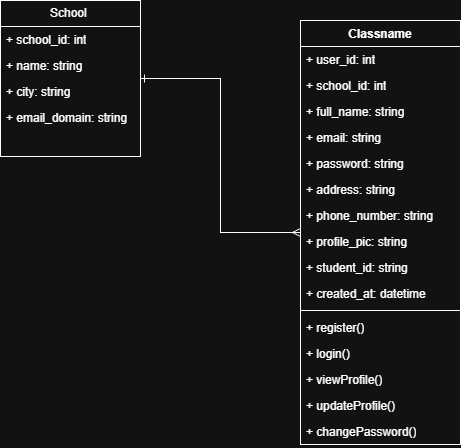

The diagram above was exported from draw.io. Its source (the exported page's mxGraphModel, read from the mxfile embedded in the PNG):
<mxGraphModel dx="1426" dy="777" grid="1" gridSize="10" guides="1" tooltips="1" connect="1" arrows="1" fold="1" page="1" pageScale="1" pageWidth="850" pageHeight="1100" math="0" shadow="0">
  <root>
    <mxCell id="0" />
    <mxCell id="1" parent="0" />
    <mxCell id="3Di7dJLw7uGTfLnx_m1h-24" edge="1" parent="1" source="YnrS34gIUVOGzdFUEYXK-6" style="edgeStyle=orthogonalEdgeStyle;rounded=0;orthogonalLoop=1;jettySize=auto;html=1;endArrow=ERmany;endFill=0;startArrow=ERone;startFill=0;" target="3Di7dJLw7uGTfLnx_m1h-5">
      <mxGeometry relative="1" as="geometry" />
    </mxCell>
    <mxCell id="YnrS34gIUVOGzdFUEYXK-6" parent="1" style="swimlane;fontStyle=0;childLayout=stackLayout;horizontal=1;startSize=26;fillColor=none;horizontalStack=0;resizeParent=1;resizeParentMax=0;resizeLast=0;collapsible=1;marginBottom=0;whiteSpace=wrap;html=1;" value="School&amp;nbsp;" vertex="1">
      <mxGeometry height="156" width="140" x="200" y="240" as="geometry" />
    </mxCell>
    <mxCell id="YnrS34gIUVOGzdFUEYXK-7" parent="YnrS34gIUVOGzdFUEYXK-6" style="text;strokeColor=none;fillColor=none;align=left;verticalAlign=top;spacingLeft=4;spacingRight=4;overflow=hidden;rotatable=0;points=[[0,0.5],[1,0.5]];portConstraint=eastwest;whiteSpace=wrap;html=1;" value="+ school_id: int" vertex="1">
      <mxGeometry height="26" width="140" y="26" as="geometry" />
    </mxCell>
    <mxCell id="YnrS34gIUVOGzdFUEYXK-8" parent="YnrS34gIUVOGzdFUEYXK-6" style="text;strokeColor=none;fillColor=none;align=left;verticalAlign=top;spacingLeft=4;spacingRight=4;overflow=hidden;rotatable=0;points=[[0,0.5],[1,0.5]];portConstraint=eastwest;whiteSpace=wrap;html=1;" value="+ name: string" vertex="1">
      <mxGeometry height="26" width="140" y="52" as="geometry" />
    </mxCell>
    <mxCell id="YnrS34gIUVOGzdFUEYXK-9" parent="YnrS34gIUVOGzdFUEYXK-6" style="text;strokeColor=none;fillColor=none;align=left;verticalAlign=top;spacingLeft=4;spacingRight=4;overflow=hidden;rotatable=0;points=[[0,0.5],[1,0.5]];portConstraint=eastwest;whiteSpace=wrap;html=1;" value="+ city: string" vertex="1">
      <mxGeometry height="26" width="140" y="78" as="geometry" />
    </mxCell>
    <mxCell id="3Di7dJLw7uGTfLnx_m1h-2" parent="YnrS34gIUVOGzdFUEYXK-6" style="text;strokeColor=none;fillColor=none;align=left;verticalAlign=top;spacingLeft=4;spacingRight=4;overflow=hidden;rotatable=0;points=[[0,0.5],[1,0.5]];portConstraint=eastwest;whiteSpace=wrap;html=1;" value="+ email_domain: string" vertex="1">
      <mxGeometry height="26" width="140" y="104" as="geometry" />
    </mxCell>
    <mxCell id="3Di7dJLw7uGTfLnx_m1h-1" parent="YnrS34gIUVOGzdFUEYXK-6" style="text;strokeColor=none;fillColor=none;align=left;verticalAlign=top;spacingLeft=4;spacingRight=4;overflow=hidden;rotatable=0;points=[[0,0.5],[1,0.5]];portConstraint=eastwest;whiteSpace=wrap;html=1;" vertex="1">
      <mxGeometry height="26" width="140" y="130" as="geometry" />
    </mxCell>
    <mxCell id="3Di7dJLw7uGTfLnx_m1h-5" parent="1" style="swimlane;fontStyle=1;align=center;verticalAlign=top;childLayout=stackLayout;horizontal=1;startSize=26;horizontalStack=0;resizeParent=1;resizeParentMax=0;resizeLast=0;collapsible=1;marginBottom=0;whiteSpace=wrap;html=1;" value="Classname" vertex="1">
      <mxGeometry height="424" width="160" x="500" y="260" as="geometry" />
    </mxCell>
    <mxCell id="3Di7dJLw7uGTfLnx_m1h-6" parent="3Di7dJLw7uGTfLnx_m1h-5" style="text;strokeColor=none;fillColor=none;align=left;verticalAlign=top;spacingLeft=4;spacingRight=4;overflow=hidden;rotatable=0;points=[[0,0.5],[1,0.5]];portConstraint=eastwest;whiteSpace=wrap;html=1;" value="+ user_id: int" vertex="1">
      <mxGeometry height="26" width="160" y="26" as="geometry" />
    </mxCell>
    <mxCell id="3Di7dJLw7uGTfLnx_m1h-10" parent="3Di7dJLw7uGTfLnx_m1h-5" style="text;strokeColor=none;fillColor=none;align=left;verticalAlign=top;spacingLeft=4;spacingRight=4;overflow=hidden;rotatable=0;points=[[0,0.5],[1,0.5]];portConstraint=eastwest;whiteSpace=wrap;html=1;" value="+ school_id: int" vertex="1">
      <mxGeometry height="26" width="160" y="52" as="geometry" />
    </mxCell>
    <mxCell id="3Di7dJLw7uGTfLnx_m1h-9" parent="3Di7dJLw7uGTfLnx_m1h-5" style="text;strokeColor=none;fillColor=none;align=left;verticalAlign=top;spacingLeft=4;spacingRight=4;overflow=hidden;rotatable=0;points=[[0,0.5],[1,0.5]];portConstraint=eastwest;whiteSpace=wrap;html=1;" value="+ full_name: string" vertex="1">
      <mxGeometry height="26" width="160" y="78" as="geometry" />
    </mxCell>
    <mxCell id="3Di7dJLw7uGTfLnx_m1h-16" parent="3Di7dJLw7uGTfLnx_m1h-5" style="text;strokeColor=none;fillColor=none;align=left;verticalAlign=top;spacingLeft=4;spacingRight=4;overflow=hidden;rotatable=0;points=[[0,0.5],[1,0.5]];portConstraint=eastwest;whiteSpace=wrap;html=1;" value="+ email: string" vertex="1">
      <mxGeometry height="26" width="160" y="104" as="geometry" />
    </mxCell>
    <mxCell id="3Di7dJLw7uGTfLnx_m1h-15" parent="3Di7dJLw7uGTfLnx_m1h-5" style="text;strokeColor=none;fillColor=none;align=left;verticalAlign=top;spacingLeft=4;spacingRight=4;overflow=hidden;rotatable=0;points=[[0,0.5],[1,0.5]];portConstraint=eastwest;whiteSpace=wrap;html=1;" value="+ password: string" vertex="1">
      <mxGeometry height="26" width="160" y="130" as="geometry" />
    </mxCell>
    <mxCell id="3Di7dJLw7uGTfLnx_m1h-14" parent="3Di7dJLw7uGTfLnx_m1h-5" style="text;strokeColor=none;fillColor=none;align=left;verticalAlign=top;spacingLeft=4;spacingRight=4;overflow=hidden;rotatable=0;points=[[0,0.5],[1,0.5]];portConstraint=eastwest;whiteSpace=wrap;html=1;" value="+ address: string" vertex="1">
      <mxGeometry height="26" width="160" y="156" as="geometry" />
    </mxCell>
    <mxCell id="3Di7dJLw7uGTfLnx_m1h-21" parent="3Di7dJLw7uGTfLnx_m1h-5" style="text;strokeColor=none;fillColor=none;align=left;verticalAlign=top;spacingLeft=4;spacingRight=4;overflow=hidden;rotatable=0;points=[[0,0.5],[1,0.5]];portConstraint=eastwest;whiteSpace=wrap;html=1;" value="+ phone_number: string" vertex="1">
      <mxGeometry height="26" width="160" y="182" as="geometry" />
    </mxCell>
    <mxCell id="3Di7dJLw7uGTfLnx_m1h-20" parent="3Di7dJLw7uGTfLnx_m1h-5" style="text;strokeColor=none;fillColor=none;align=left;verticalAlign=top;spacingLeft=4;spacingRight=4;overflow=hidden;rotatable=0;points=[[0,0.5],[1,0.5]];portConstraint=eastwest;whiteSpace=wrap;html=1;" value="+ profile_pic: string" vertex="1">
      <mxGeometry height="26" width="160" y="208" as="geometry" />
    </mxCell>
    <mxCell id="3Di7dJLw7uGTfLnx_m1h-19" parent="3Di7dJLw7uGTfLnx_m1h-5" style="text;strokeColor=none;fillColor=none;align=left;verticalAlign=top;spacingLeft=4;spacingRight=4;overflow=hidden;rotatable=0;points=[[0,0.5],[1,0.5]];portConstraint=eastwest;whiteSpace=wrap;html=1;" value="+ student_id: string" vertex="1">
      <mxGeometry height="26" width="160" y="234" as="geometry" />
    </mxCell>
    <mxCell id="3Di7dJLw7uGTfLnx_m1h-18" parent="3Di7dJLw7uGTfLnx_m1h-5" style="text;strokeColor=none;fillColor=none;align=left;verticalAlign=top;spacingLeft=4;spacingRight=4;overflow=hidden;rotatable=0;points=[[0,0.5],[1,0.5]];portConstraint=eastwest;whiteSpace=wrap;html=1;" value="+ created_at: datetime" vertex="1">
      <mxGeometry height="26" width="160" y="260" as="geometry" />
    </mxCell>
    <mxCell id="3Di7dJLw7uGTfLnx_m1h-7" parent="3Di7dJLw7uGTfLnx_m1h-5" style="line;strokeWidth=1;fillColor=none;align=left;verticalAlign=middle;spacingTop=-1;spacingLeft=3;spacingRight=3;rotatable=0;labelPosition=right;points=[];portConstraint=eastwest;strokeColor=inherit;" value="" vertex="1">
      <mxGeometry height="8" width="160" y="286" as="geometry" />
    </mxCell>
    <mxCell id="3Di7dJLw7uGTfLnx_m1h-8" parent="3Di7dJLw7uGTfLnx_m1h-5" style="text;strokeColor=none;fillColor=none;align=left;verticalAlign=top;spacingLeft=4;spacingRight=4;overflow=hidden;rotatable=0;points=[[0,0.5],[1,0.5]];portConstraint=eastwest;whiteSpace=wrap;html=1;" value="+ register()" vertex="1">
      <mxGeometry height="26" width="160" y="294" as="geometry" />
    </mxCell>
    <mxCell id="3Di7dJLw7uGTfLnx_m1h-23" parent="3Di7dJLw7uGTfLnx_m1h-5" style="text;strokeColor=none;fillColor=none;align=left;verticalAlign=top;spacingLeft=4;spacingRight=4;overflow=hidden;rotatable=0;points=[[0,0.5],[1,0.5]];portConstraint=eastwest;whiteSpace=wrap;html=1;" value="+ login()&lt;span style=&quot;white-space: pre;&quot;&gt;&#09;&lt;/span&gt;" vertex="1">
      <mxGeometry height="26" width="160" y="320" as="geometry" />
    </mxCell>
    <mxCell id="3Di7dJLw7uGTfLnx_m1h-22" parent="3Di7dJLw7uGTfLnx_m1h-5" style="text;strokeColor=none;fillColor=none;align=left;verticalAlign=top;spacingLeft=4;spacingRight=4;overflow=hidden;rotatable=0;points=[[0,0.5],[1,0.5]];portConstraint=eastwest;whiteSpace=wrap;html=1;" value="+ viewProfile()" vertex="1">
      <mxGeometry height="26" width="160" y="346" as="geometry" />
    </mxCell>
    <mxCell id="3Di7dJLw7uGTfLnx_m1h-12" parent="3Di7dJLw7uGTfLnx_m1h-5" style="text;strokeColor=none;fillColor=none;align=left;verticalAlign=top;spacingLeft=4;spacingRight=4;overflow=hidden;rotatable=0;points=[[0,0.5],[1,0.5]];portConstraint=eastwest;whiteSpace=wrap;html=1;" value="+ updateProfile()" vertex="1">
      <mxGeometry height="26" width="160" y="372" as="geometry" />
    </mxCell>
    <mxCell id="3Di7dJLw7uGTfLnx_m1h-11" parent="3Di7dJLw7uGTfLnx_m1h-5" style="text;strokeColor=none;fillColor=none;align=left;verticalAlign=top;spacingLeft=4;spacingRight=4;overflow=hidden;rotatable=0;points=[[0,0.5],[1,0.5]];portConstraint=eastwest;whiteSpace=wrap;html=1;" value="+ changePassword()" vertex="1">
      <mxGeometry height="26" width="160" y="398" as="geometry" />
    </mxCell>
  </root>
</mxGraphModel>